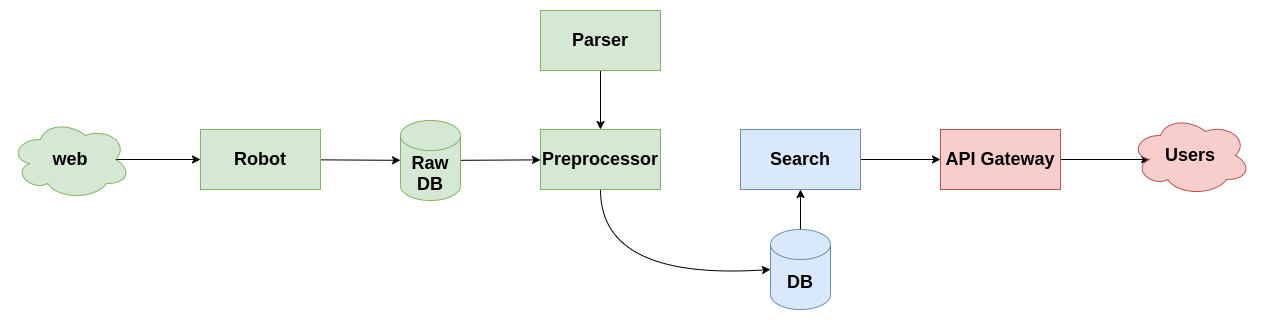

The diagram above was exported from draw.io. Its source (the exported page's mxGraphModel, read from the mxfile embedded in the PNG):
<mxGraphModel dx="2249" dy="740" grid="1" gridSize="10" guides="1" tooltips="1" connect="1" arrows="1" fold="1" page="1" pageScale="1" pageWidth="827" pageHeight="1169" math="0" shadow="0">
  <root>
    <mxCell id="0" />
    <mxCell id="1" parent="0" />
    <mxCell id="Vzro8CtNJ4RAr9jlVX1s-1" value="" style="edgeStyle=none;curved=1;orthogonalLoop=1;jettySize=auto;html=1;" edge="1" parent="1" source="Vzro8CtNJ4RAr9jlVX1s-2" target="Vzro8CtNJ4RAr9jlVX1s-4">
      <mxGeometry relative="1" as="geometry" />
    </mxCell>
    <mxCell id="Vzro8CtNJ4RAr9jlVX1s-2" value="&lt;font style=&quot;font-size: 18px&quot;&gt;&lt;b&gt;Robot&lt;/b&gt;&lt;/font&gt;" style="rounded=0;whiteSpace=wrap;html=1;fillColor=#d5e8d4;strokeColor=#82b366;" vertex="1" parent="1">
      <mxGeometry x="180" y="459" width="120" height="60" as="geometry" />
    </mxCell>
    <mxCell id="Vzro8CtNJ4RAr9jlVX1s-3" value="" style="edgeStyle=none;curved=1;orthogonalLoop=1;jettySize=auto;html=1;" edge="1" parent="1" source="Vzro8CtNJ4RAr9jlVX1s-4" target="Vzro8CtNJ4RAr9jlVX1s-6">
      <mxGeometry relative="1" as="geometry" />
    </mxCell>
    <mxCell id="Vzro8CtNJ4RAr9jlVX1s-4" value="&lt;font style=&quot;font-size: 18px&quot;&gt;&lt;b&gt;Raw DB&lt;/b&gt;&lt;/font&gt;" style="shape=cylinder3;whiteSpace=wrap;html=1;boundedLbl=1;backgroundOutline=1;size=15;fillColor=#d5e8d4;strokeColor=#82b366;" vertex="1" parent="1">
      <mxGeometry x="380" y="450" width="60" height="80" as="geometry" />
    </mxCell>
    <mxCell id="Vzro8CtNJ4RAr9jlVX1s-43" style="edgeStyle=none;curved=1;orthogonalLoop=1;jettySize=auto;html=1;exitX=0.5;exitY=1;exitDx=0;exitDy=0;entryX=0;entryY=0.5;entryDx=0;entryDy=0;entryPerimeter=0;" edge="1" parent="1" source="Vzro8CtNJ4RAr9jlVX1s-6" target="Vzro8CtNJ4RAr9jlVX1s-13">
      <mxGeometry relative="1" as="geometry">
        <Array as="points">
          <mxPoint x="580" y="610" />
        </Array>
      </mxGeometry>
    </mxCell>
    <mxCell id="Vzro8CtNJ4RAr9jlVX1s-6" value="&lt;b&gt;&lt;font style=&quot;font-size: 18px&quot;&gt;Preprocessor&lt;/font&gt;&lt;/b&gt;" style="rounded=0;whiteSpace=wrap;html=1;fillColor=#d5e8d4;strokeColor=#82b366;" vertex="1" parent="1">
      <mxGeometry x="520" y="459" width="120" height="60" as="geometry" />
    </mxCell>
    <mxCell id="Vzro8CtNJ4RAr9jlVX1s-45" style="edgeStyle=none;curved=1;orthogonalLoop=1;jettySize=auto;html=1;exitX=0.5;exitY=0;exitDx=0;exitDy=0;exitPerimeter=0;entryX=0.5;entryY=1;entryDx=0;entryDy=0;" edge="1" parent="1" source="Vzro8CtNJ4RAr9jlVX1s-13" target="Vzro8CtNJ4RAr9jlVX1s-37">
      <mxGeometry relative="1" as="geometry" />
    </mxCell>
    <mxCell id="Vzro8CtNJ4RAr9jlVX1s-13" value="&lt;font style=&quot;font-size: 18px&quot;&gt;&lt;b&gt;DB&lt;/b&gt;&lt;/font&gt;" style="shape=cylinder3;whiteSpace=wrap;html=1;boundedLbl=1;backgroundOutline=1;size=15;fillColor=#dae8fc;strokeColor=#6c8ebf;" vertex="1" parent="1">
      <mxGeometry x="750" y="559" width="60" height="80" as="geometry" />
    </mxCell>
    <mxCell id="Vzro8CtNJ4RAr9jlVX1s-34" style="edgeStyle=none;curved=1;orthogonalLoop=1;jettySize=auto;html=1;exitX=1;exitY=0.5;exitDx=0;exitDy=0;entryX=0.16;entryY=0.55;entryDx=0;entryDy=0;entryPerimeter=0;fontSize=18;" edge="1" parent="1" source="Vzro8CtNJ4RAr9jlVX1s-35" target="Vzro8CtNJ4RAr9jlVX1s-42">
      <mxGeometry relative="1" as="geometry" />
    </mxCell>
    <mxCell id="Vzro8CtNJ4RAr9jlVX1s-35" value="&lt;b&gt;&lt;font style=&quot;font-size: 18px&quot;&gt;API Gateway&lt;/font&gt;&lt;/b&gt;" style="rounded=0;whiteSpace=wrap;html=1;fillColor=#f8cecc;strokeColor=#b85450;" vertex="1" parent="1">
      <mxGeometry x="920" y="459" width="120" height="60" as="geometry" />
    </mxCell>
    <mxCell id="Vzro8CtNJ4RAr9jlVX1s-36" style="edgeStyle=none;curved=1;orthogonalLoop=1;jettySize=auto;html=1;exitX=1;exitY=0.5;exitDx=0;exitDy=0;entryX=0;entryY=0.5;entryDx=0;entryDy=0;" edge="1" parent="1" source="Vzro8CtNJ4RAr9jlVX1s-37" target="Vzro8CtNJ4RAr9jlVX1s-35">
      <mxGeometry relative="1" as="geometry" />
    </mxCell>
    <mxCell id="Vzro8CtNJ4RAr9jlVX1s-37" value="&lt;b style=&quot;font-size: 18px&quot;&gt;Search&lt;/b&gt;" style="rounded=0;whiteSpace=wrap;html=1;fillColor=#dae8fc;strokeColor=#6c8ebf;" vertex="1" parent="1">
      <mxGeometry x="720" y="459" width="120" height="60" as="geometry" />
    </mxCell>
    <mxCell id="Vzro8CtNJ4RAr9jlVX1s-38" style="edgeStyle=none;curved=1;orthogonalLoop=1;jettySize=auto;html=1;exitX=0.5;exitY=1;exitDx=0;exitDy=0;entryX=0.5;entryY=0;entryDx=0;entryDy=0;" edge="1" parent="1" source="Vzro8CtNJ4RAr9jlVX1s-39" target="Vzro8CtNJ4RAr9jlVX1s-6">
      <mxGeometry relative="1" as="geometry" />
    </mxCell>
    <mxCell id="Vzro8CtNJ4RAr9jlVX1s-39" value="&lt;font style=&quot;font-size: 18px&quot;&gt;&lt;b&gt;Parser&lt;/b&gt;&lt;/font&gt;" style="rounded=0;whiteSpace=wrap;html=1;fillColor=#d5e8d4;strokeColor=#82b366;" vertex="1" parent="1">
      <mxGeometry x="520" y="340" width="120" height="60" as="geometry" />
    </mxCell>
    <mxCell id="Vzro8CtNJ4RAr9jlVX1s-40" style="edgeStyle=none;curved=1;orthogonalLoop=1;jettySize=auto;html=1;exitX=0.875;exitY=0.5;exitDx=0;exitDy=0;exitPerimeter=0;entryX=0;entryY=0.5;entryDx=0;entryDy=0;" edge="1" parent="1" source="Vzro8CtNJ4RAr9jlVX1s-41" target="Vzro8CtNJ4RAr9jlVX1s-2">
      <mxGeometry relative="1" as="geometry" />
    </mxCell>
    <mxCell id="Vzro8CtNJ4RAr9jlVX1s-41" value="&lt;b&gt;&lt;font style=&quot;font-size: 18px&quot;&gt;web&lt;/font&gt;&lt;/b&gt;" style="ellipse;shape=cloud;whiteSpace=wrap;html=1;fontSize=18;fillColor=#d5e8d4;strokeColor=#82b366;" vertex="1" parent="1">
      <mxGeometry x="-10" y="449" width="120" height="80" as="geometry" />
    </mxCell>
    <mxCell id="Vzro8CtNJ4RAr9jlVX1s-42" value="&lt;b&gt;&lt;font style=&quot;font-size: 18px&quot;&gt;Users&lt;/font&gt;&lt;/b&gt;" style="ellipse;shape=cloud;whiteSpace=wrap;html=1;fontSize=18;fillColor=#f8cecc;strokeColor=#b85450;" vertex="1" parent="1">
      <mxGeometry x="1110" y="445" width="120" height="80" as="geometry" />
    </mxCell>
  </root>
</mxGraphModel>